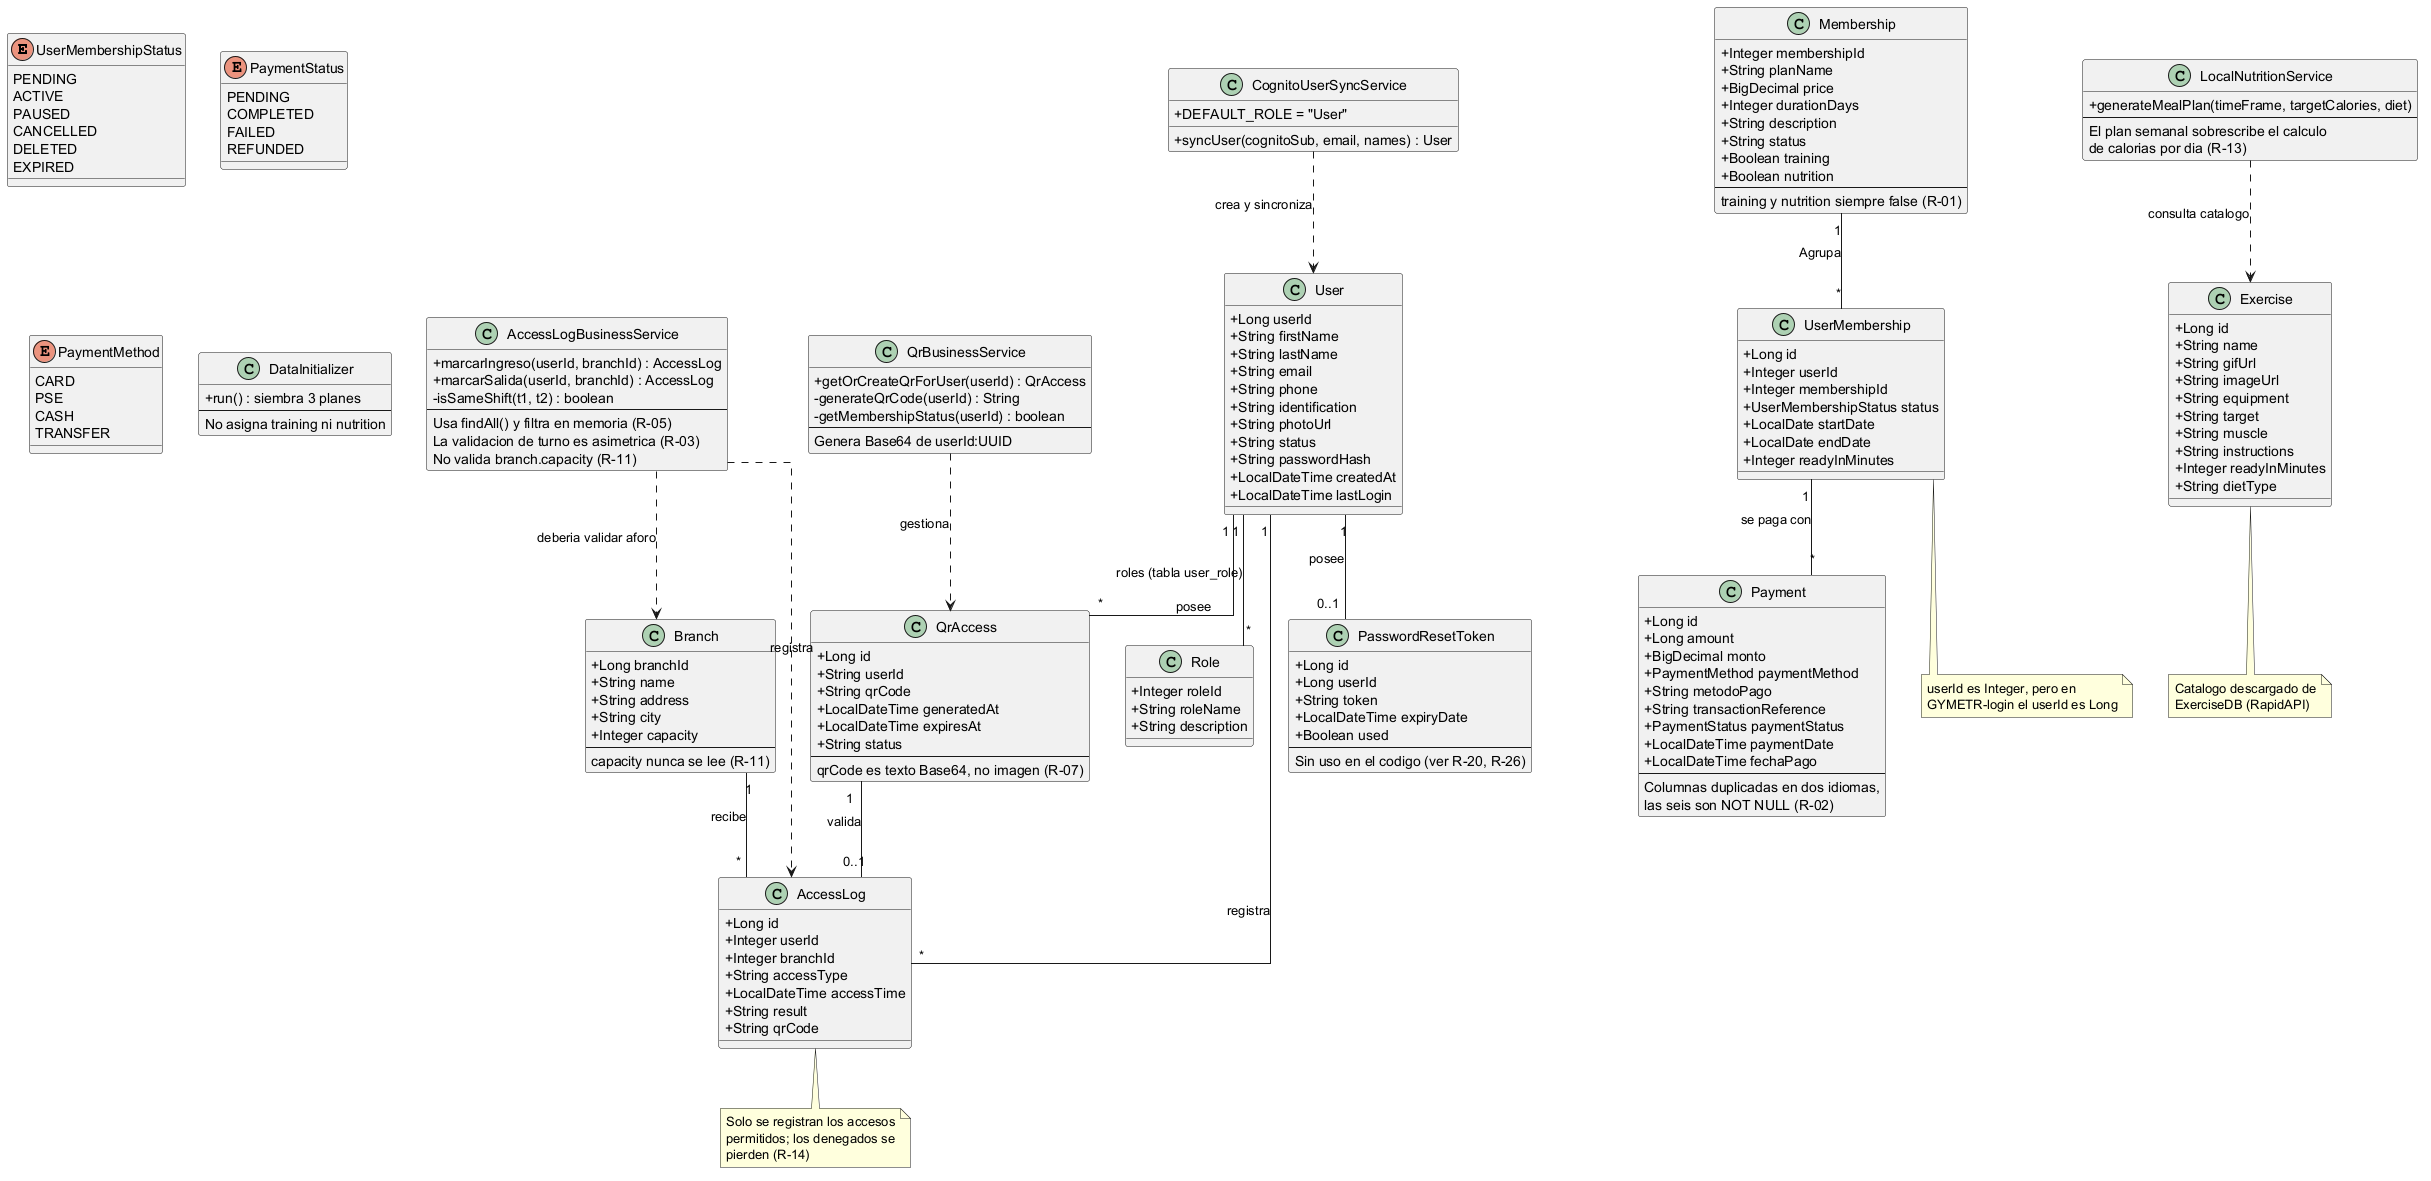

The diagram above was rendered by PlantUML. Its source (embedded in the PNG):
@startuml
' ===========================================================
' GYMETRA - Diagrama de clases (dominio y servicios)
' Fuente generada a partir del codigo real del backend.
' Actualizar cuando cambie una entidad o una regla de negocio.
' ===========================================================

skinparam classAttributeIconSize 0
skinparam shadowing false
skinparam linetype ortho

' ---------- ENUMERACIONES ----------

enum UserMembershipStatus {
  PENDING
  ACTIVE
  PAUSED
  CANCELLED
  DELETED
  EXPIRED
}

enum PaymentStatus {
  PENDING
  COMPLETED
  FAILED
  REFUNDED
}

enum PaymentMethod {
  CARD
  PSE
  CASH
  TRANSFER
}

' ---------- CONTEXTO: USUARIOS (GYMETR-login, puerto 8080) ----------

class User {
  +Long userId
  +String firstName
  +String lastName
  +String email
  +String phone
  +String identification
  +String photoUrl
  +String status
  +String passwordHash
  +LocalDateTime createdAt
  +LocalDateTime lastLogin
}

class Role {
  +Integer roleId
  +String roleName
  +String description
}

class PasswordResetToken {
  +Long id
  +Long userId
  +String token
  +LocalDateTime expiryDate
  +Boolean used
  --
  Sin uso en el codigo (ver R-20, R-26)
}

class CognitoUserSyncService {
  +syncUser(cognitoSub, email, names) : User
  +DEFAULT_ROLE = "User"
}

' ---------- CONTEXTO: MEMBRESIAS (GYMETR-Membership, puerto 8081) ----------

class Membership {
  +Integer membershipId
  +String planName
  +BigDecimal price
  +Integer durationDays
  +String description
  +String status
  +Boolean training
  +Boolean nutrition
  --
  training y nutrition siempre false (R-01)
}

class UserMembership {
  +Long id
  +Integer userId
  +Integer membershipId
  +UserMembershipStatus status
  +LocalDate startDate
  +LocalDate endDate
  +Integer readyInMinutes
}

class Payment {
  +Long id
  +Long amount
  +BigDecimal monto
  +PaymentMethod paymentMethod
  +String metodoPago
  +String transactionReference
  +PaymentStatus paymentStatus
  +LocalDateTime paymentDate
  +LocalDateTime fechaPago
  --
  Columnas duplicadas en dos idiomas,
  las seis son NOT NULL (R-02)
}

class DataInitializer {
  +run() : siembra 3 planes
  --
  No asigna training ni nutrition
}

' ---------- CONTEXTO: ACCESO Y EJERCICIOS (GYMETRA-Qr, puerto 8090) ----------

class QrAccess {
  +Long id
  +String userId
  +String qrCode
  +LocalDateTime generatedAt
  +LocalDateTime expiresAt
  +String status
  --
  qrCode es texto Base64, no imagen (R-07)
}

class AccessLog {
  +Long id
  +Integer userId
  +Integer branchId
  +String accessType
  +LocalDateTime accessTime
  +String result
  +String qrCode
}

class Branch {
  +Long branchId
  +String name
  +String address
  +String city
  +Integer capacity
  --
  capacity nunca se lee (R-11)
}

class Exercise {
  +Long id
  +String name
  +String gifUrl
  +String imageUrl
  +String equipment
  +String target
  +String muscle
  +String instructions
  +Integer readyInMinutes
  +String dietType
}

class QrBusinessService {
  +getOrCreateQrForUser(userId) : QrAccess
  -generateQrCode(userId) : String
  -getMembershipStatus(userId) : boolean
  --
  Genera Base64 de userId:UUID
}

class AccessLogBusinessService {
  +marcarIngreso(userId, branchId) : AccessLog
  +marcarSalida(userId, branchId) : AccessLog
  -isSameShift(t1, t2) : boolean
  --
  Usa findAll() y filtra en memoria (R-05)
  La validacion de turno es asimetrica (R-03)
  No valida branch.capacity (R-11)
}

class LocalNutritionService {
  +generateMealPlan(timeFrame, targetCalories, diet)
  --
  El plan semanal sobrescribe el calculo
  de calorias por dia (R-13)
}

' ---------- RELACIONES ----------

User "1" -- "*" Role : roles (tabla user_role)
User "1" -- "0..1" PasswordResetToken : posee
CognitoUserSyncService ..> User : crea y sincroniza

Membership "1" -- "*" UserMembership :Agrupa
UserMembership "1" -- "*" Payment : se paga con

User "1" -- "*" QrAccess : posee
User "1" -- "*" AccessLog : registra
Branch "1" -- "*" AccessLog : recibe
QrAccess "1" -- "0..1" AccessLog : valida

QrBusinessService ..> QrAccess : gestiona
AccessLogBusinessService ..> AccessLog : registra
AccessLogBusinessService ..> Branch : deberia validar aforo
LocalNutritionService ..> Exercise : consulta catalogo

note bottom of UserMembership
  userId es Integer, pero en
  GYMETR-login el userId es Long
end note

note bottom of AccessLog
  Solo se registran los accesos
  permitidos; los denegados se
  pierden (R-14)
end note

note bottom of Exercise
  Catalogo descargado de
  ExerciseDB (RapidAPI)
end note

@enduml